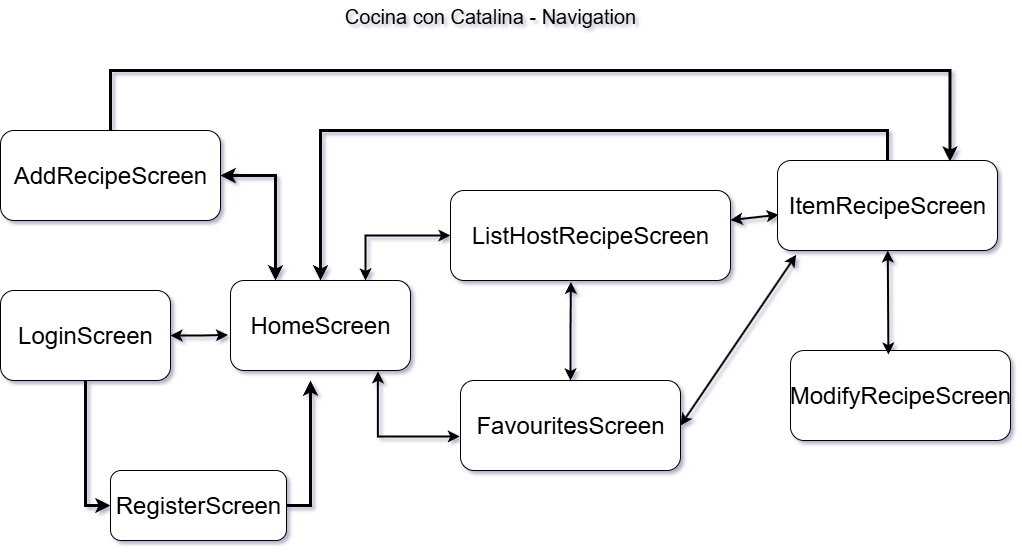

The diagram above was exported from draw.io. Its source (the exported page's mxGraphModel, read from the mxfile embedded in the PNG):
<mxGraphModel dx="1297" dy="634" grid="1" gridSize="10" guides="1" tooltips="1" connect="1" arrows="1" fold="1" page="1" pageScale="1" pageWidth="827" pageHeight="1169" math="0" shadow="0">
  <root>
    <mxCell id="0" />
    <mxCell id="1" parent="0" />
    <mxCell id="zcZWRa0BdUOcTjjTcbOj-7" value="&lt;font style=&quot;font-size: 24px;&quot;&gt;AddRecipeScreen&lt;/font&gt;" style="rounded=1;whiteSpace=wrap;html=1;" vertex="1" parent="1">
      <mxGeometry x="50" y="140" width="220" height="90" as="geometry" />
    </mxCell>
    <mxCell id="zcZWRa0BdUOcTjjTcbOj-24" style="edgeStyle=orthogonalEdgeStyle;rounded=0;orthogonalLoop=1;jettySize=auto;html=1;entryX=0;entryY=0.5;entryDx=0;entryDy=0;strokeWidth=3;strokeColor=light-dark(#000000,#FF3333);" edge="1" parent="1" source="zcZWRa0BdUOcTjjTcbOj-9" target="zcZWRa0BdUOcTjjTcbOj-10">
      <mxGeometry relative="1" as="geometry" />
    </mxCell>
    <mxCell id="zcZWRa0BdUOcTjjTcbOj-9" value="&lt;font style=&quot;font-size: 24px;&quot;&gt;LoginScreen&lt;/font&gt;" style="rounded=1;whiteSpace=wrap;html=1;" vertex="1" parent="1">
      <mxGeometry x="50" y="300" width="170" height="90" as="geometry" />
    </mxCell>
    <mxCell id="zcZWRa0BdUOcTjjTcbOj-19" style="edgeStyle=orthogonalEdgeStyle;rounded=0;orthogonalLoop=1;jettySize=auto;html=1;strokeWidth=3;strokeColor=light-dark(#000000,#FF3333);" edge="1" parent="1" source="zcZWRa0BdUOcTjjTcbOj-10">
      <mxGeometry relative="1" as="geometry">
        <mxPoint x="360" y="390" as="targetPoint" />
      </mxGeometry>
    </mxCell>
    <mxCell id="zcZWRa0BdUOcTjjTcbOj-10" value="&lt;font style=&quot;font-size: 24px;&quot;&gt;RegisterScreen&lt;/font&gt;" style="rounded=1;whiteSpace=wrap;html=1;" vertex="1" parent="1">
      <mxGeometry x="160" y="480" width="176" height="70" as="geometry" />
    </mxCell>
    <mxCell id="zcZWRa0BdUOcTjjTcbOj-23" style="edgeStyle=orthogonalEdgeStyle;rounded=0;orthogonalLoop=1;jettySize=auto;html=1;entryX=1;entryY=0.5;entryDx=0;entryDy=0;exitX=0.25;exitY=0;exitDx=0;exitDy=0;strokeWidth=3;startArrow=classic;startFill=1;" edge="1" parent="1" source="zcZWRa0BdUOcTjjTcbOj-11" target="zcZWRa0BdUOcTjjTcbOj-7">
      <mxGeometry relative="1" as="geometry">
        <mxPoint x="390" y="280" as="sourcePoint" />
        <Array as="points">
          <mxPoint x="325" y="185" />
        </Array>
      </mxGeometry>
    </mxCell>
    <mxCell id="zcZWRa0BdUOcTjjTcbOj-25" style="edgeStyle=orthogonalEdgeStyle;rounded=0;orthogonalLoop=1;jettySize=auto;html=1;exitX=0.75;exitY=0;exitDx=0;exitDy=0;strokeWidth=2;startArrow=classic;startFill=1;" edge="1" parent="1" source="zcZWRa0BdUOcTjjTcbOj-11" target="zcZWRa0BdUOcTjjTcbOj-12">
      <mxGeometry relative="1" as="geometry" />
    </mxCell>
    <mxCell id="zcZWRa0BdUOcTjjTcbOj-11" value="&lt;font style=&quot;font-size: 24px;&quot;&gt;HomeScreen&lt;/font&gt;" style="rounded=1;whiteSpace=wrap;html=1;" vertex="1" parent="1">
      <mxGeometry x="280" y="290" width="180" height="90" as="geometry" />
    </mxCell>
    <mxCell id="zcZWRa0BdUOcTjjTcbOj-12" value="&lt;font style=&quot;font-size: 24px;&quot;&gt;ListHostRecipeScreen&lt;/font&gt;" style="rounded=1;whiteSpace=wrap;html=1;" vertex="1" parent="1">
      <mxGeometry x="500" y="200" width="280" height="90" as="geometry" />
    </mxCell>
    <mxCell id="zcZWRa0BdUOcTjjTcbOj-13" value="&lt;font style=&quot;font-size: 24px;&quot;&gt;FavouritesScreen&lt;/font&gt;" style="rounded=1;whiteSpace=wrap;html=1;" vertex="1" parent="1">
      <mxGeometry x="510" y="390" width="220" height="90" as="geometry" />
    </mxCell>
    <mxCell id="zcZWRa0BdUOcTjjTcbOj-32" style="edgeStyle=orthogonalEdgeStyle;rounded=0;orthogonalLoop=1;jettySize=auto;html=1;strokeWidth=3;strokeColor=light-dark(#000000,#FF3333);" edge="1" parent="1" source="zcZWRa0BdUOcTjjTcbOj-14" target="zcZWRa0BdUOcTjjTcbOj-11">
      <mxGeometry relative="1" as="geometry">
        <Array as="points">
          <mxPoint x="937" y="140" />
          <mxPoint x="370" y="140" />
        </Array>
      </mxGeometry>
    </mxCell>
    <mxCell id="zcZWRa0BdUOcTjjTcbOj-14" value="&lt;font style=&quot;font-size: 24px;&quot;&gt;ItemRecipeScreen&lt;/font&gt;&lt;span style=&quot;color: rgba(0, 0, 0, 0); font-family: monospace; font-size: 0px; text-align: start; text-wrap-mode: nowrap;&quot;&gt;%3CmxGraphModel%3E%3Croot%3E%3CmxCell%20id%3D%220%22%2F%3E%3CmxCell%20id%3D%221%22%20parent%3D%220%22%2F%3E%3CmxCell%20id%3D%222%22%20value%3D%22%26lt%3Bfont%20style%3D%26quot%3Bfont-size%3A%2024px%3B%26quot%3B%26gt%3BAddRecipeScreen%26lt%3B%2Ffont%26gt%3B%22%20style%3D%22rounded%3D1%3BwhiteSpace%3Dwrap%3Bhtml%3D1%3B%22%20vertex%3D%221%22%20parent%3D%221%22%3E%3CmxGeometry%20x%3D%2250%22%20y%3D%22140%22%20width%3D%22220%22%20height%3D%2290%22%20as%3D%22geometry%22%2F%3E%3C%2FmxCell%3E%3C%2Froot%3E%3C%2FmxGraphModel%3E&lt;/span&gt;" style="rounded=1;whiteSpace=wrap;html=1;" vertex="1" parent="1">
      <mxGeometry x="827" y="170" width="220" height="90" as="geometry" />
    </mxCell>
    <mxCell id="zcZWRa0BdUOcTjjTcbOj-15" value="&lt;font style=&quot;font-size: 24px;&quot;&gt;ModifyRecipeScreen&lt;/font&gt;" style="rounded=1;whiteSpace=wrap;html=1;" vertex="1" parent="1">
      <mxGeometry x="840" y="360" width="220" height="90" as="geometry" />
    </mxCell>
    <mxCell id="zcZWRa0BdUOcTjjTcbOj-20" style="edgeStyle=orthogonalEdgeStyle;rounded=0;orthogonalLoop=1;jettySize=auto;html=1;entryX=-0.014;entryY=0.605;entryDx=0;entryDy=0;entryPerimeter=0;strokeWidth=2;startArrow=classic;startFill=1;" edge="1" parent="1" source="zcZWRa0BdUOcTjjTcbOj-9" target="zcZWRa0BdUOcTjjTcbOj-11">
      <mxGeometry relative="1" as="geometry" />
    </mxCell>
    <mxCell id="zcZWRa0BdUOcTjjTcbOj-26" style="edgeStyle=orthogonalEdgeStyle;rounded=0;orthogonalLoop=1;jettySize=auto;html=1;entryX=-0.003;entryY=0.622;entryDx=0;entryDy=0;entryPerimeter=0;exitX=0.819;exitY=1.009;exitDx=0;exitDy=0;exitPerimeter=0;strokeWidth=2;startArrow=classic;startFill=1;" edge="1" parent="1" source="zcZWRa0BdUOcTjjTcbOj-11" target="zcZWRa0BdUOcTjjTcbOj-13">
      <mxGeometry relative="1" as="geometry" />
    </mxCell>
    <mxCell id="zcZWRa0BdUOcTjjTcbOj-27" style="rounded=0;orthogonalLoop=1;jettySize=auto;html=1;entryX=0.005;entryY=0.603;entryDx=0;entryDy=0;entryPerimeter=0;strokeWidth=2;startArrow=classic;startFill=1;" edge="1" parent="1" source="zcZWRa0BdUOcTjjTcbOj-12" target="zcZWRa0BdUOcTjjTcbOj-14">
      <mxGeometry relative="1" as="geometry" />
    </mxCell>
    <mxCell id="zcZWRa0BdUOcTjjTcbOj-29" style="edgeStyle=orthogonalEdgeStyle;rounded=0;orthogonalLoop=1;jettySize=auto;html=1;entryX=0.43;entryY=1.015;entryDx=0;entryDy=0;entryPerimeter=0;strokeWidth=2;startArrow=classic;startFill=1;" edge="1" parent="1" source="zcZWRa0BdUOcTjjTcbOj-13" target="zcZWRa0BdUOcTjjTcbOj-12">
      <mxGeometry relative="1" as="geometry" />
    </mxCell>
    <mxCell id="zcZWRa0BdUOcTjjTcbOj-30" style="rounded=0;orthogonalLoop=1;jettySize=auto;html=1;entryX=0.085;entryY=1.048;entryDx=0;entryDy=0;entryPerimeter=0;exitX=1;exitY=0.5;exitDx=0;exitDy=0;strokeWidth=2;startArrow=classic;startFill=1;" edge="1" parent="1" source="zcZWRa0BdUOcTjjTcbOj-13" target="zcZWRa0BdUOcTjjTcbOj-14">
      <mxGeometry relative="1" as="geometry" />
    </mxCell>
    <mxCell id="zcZWRa0BdUOcTjjTcbOj-31" style="rounded=0;orthogonalLoop=1;jettySize=auto;html=1;entryX=0.445;entryY=0.045;entryDx=0;entryDy=0;entryPerimeter=0;startArrow=classic;startFill=1;strokeWidth=2;" edge="1" parent="1" source="zcZWRa0BdUOcTjjTcbOj-14" target="zcZWRa0BdUOcTjjTcbOj-15">
      <mxGeometry relative="1" as="geometry" />
    </mxCell>
    <mxCell id="zcZWRa0BdUOcTjjTcbOj-33" style="edgeStyle=orthogonalEdgeStyle;rounded=0;orthogonalLoop=1;jettySize=auto;html=1;entryX=0.784;entryY=0.013;entryDx=0;entryDy=0;entryPerimeter=0;strokeWidth=3;strokeColor=light-dark(#000000,#FF3333);" edge="1" parent="1" source="zcZWRa0BdUOcTjjTcbOj-7" target="zcZWRa0BdUOcTjjTcbOj-14">
      <mxGeometry relative="1" as="geometry">
        <Array as="points">
          <mxPoint x="160" y="80" />
          <mxPoint x="1000" y="80" />
        </Array>
      </mxGeometry>
    </mxCell>
    <mxCell id="zcZWRa0BdUOcTjjTcbOj-34" value="&lt;font style=&quot;font-size: 20px;&quot;&gt;Cocina con Catalina - Navigation&lt;/font&gt;" style="text;html=1;align=center;verticalAlign=middle;whiteSpace=wrap;rounded=0;" vertex="1" parent="1">
      <mxGeometry x="390" y="10" width="300" height="30" as="geometry" />
    </mxCell>
  </root>
</mxGraphModel>